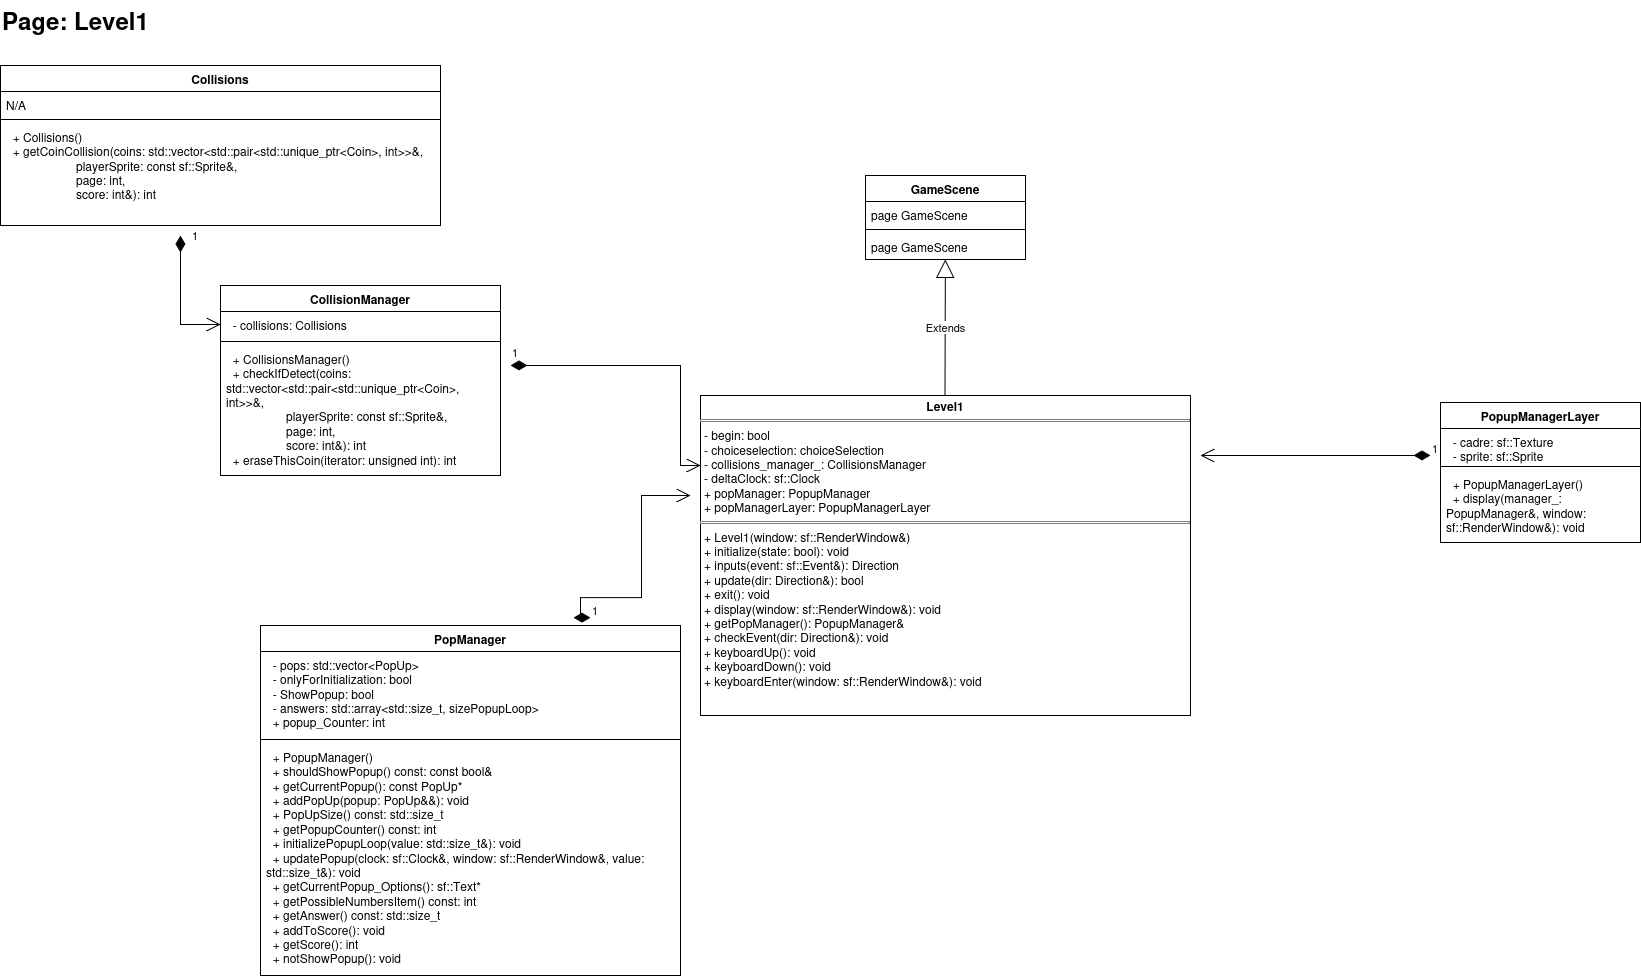

The diagram above was exported from draw.io. Its source (the exported page's mxGraphModel, read from the mxfile embedded in the PNG):
<mxGraphModel dx="1360" dy="737" grid="1" gridSize="10" guides="1" tooltips="1" connect="1" arrows="1" fold="1" page="1" pageScale="4" pageWidth="500" pageHeight="300" math="0" shadow="0">
  <root>
    <mxCell id="0" />
    <mxCell id="1" parent="0" />
    <mxCell id="awonm_RhVlm_whZz48L9-1" value="&lt;b&gt;&lt;font style=&quot;font-size: 24px;&quot;&gt;Page: Level1&lt;/font&gt;&lt;/b&gt;" style="text;whiteSpace=wrap;html=1;" parent="1" vertex="1">
      <mxGeometry x="210" y="80" width="160" height="40" as="geometry" />
    </mxCell>
    <mxCell id="jHMnaDtWqFpPBdzTEdy0-8" value="" style="group" parent="1" vertex="1" connectable="0">
      <mxGeometry x="910" y="255" width="490" height="540" as="geometry" />
    </mxCell>
    <mxCell id="jHMnaDtWqFpPBdzTEdy0-1" value="" style="group" parent="jHMnaDtWqFpPBdzTEdy0-8" vertex="1" connectable="0">
      <mxGeometry y="100" width="490" height="440" as="geometry" />
    </mxCell>
    <mxCell id="jHMnaDtWqFpPBdzTEdy0-2" value="&lt;p style=&quot;margin:0px;margin-top:4px;text-align:center;&quot;&gt;&lt;b&gt;Level1&lt;/b&gt;&lt;/p&gt;&lt;hr size=&quot;1&quot; style=&quot;border-style:solid;&quot;&gt;&lt;p style=&quot;margin:0px;margin-left:4px;&quot;&gt;- begin: bool&lt;br&gt;- choiceselection: choiceSelection&lt;br&gt;- collisions_manager_: CollisionsManager&lt;br&gt;- deltaClock: sf::Clock&lt;br&gt;+ popManager: PopupManager&lt;br&gt;+ popManagerLayer: PopupManagerLayer&lt;/p&gt;&lt;hr size=&quot;1&quot; style=&quot;border-style:solid;&quot;&gt;&lt;p style=&quot;margin:0px;margin-left:4px;&quot;&gt;+ Level1(window: sf::RenderWindow&amp;amp;)&lt;br&gt;+ initialize(state: bool): void&lt;br&gt;+ inputs(event: sf::Event&amp;amp;): Direction&lt;br&gt;+ update(dir: Direction&amp;amp;): bool&lt;br&gt;+ exit(): void&lt;br&gt;+ display(window: sf::RenderWindow&amp;amp;): void&lt;br&gt;+ getPopManager(): PopupManager&amp;amp;&lt;br&gt;+ checkEvent(dir: Direction&amp;amp;): void&lt;br&gt;+ keyboardUp(): void&lt;br&gt;+ keyboardDown(): void&lt;br&gt;+ keyboardEnter(window: sf::RenderWindow&amp;amp;): void&lt;/p&gt;" style="verticalAlign=top;align=left;overflow=fill;html=1;whiteSpace=wrap;" parent="jHMnaDtWqFpPBdzTEdy0-1" vertex="1">
      <mxGeometry y="120" width="490" height="320" as="geometry" />
    </mxCell>
    <mxCell id="jHMnaDtWqFpPBdzTEdy0-3" value="Extends" style="endArrow=block;endSize=16;endFill=0;html=1;rounded=0;" parent="jHMnaDtWqFpPBdzTEdy0-1" target="jHMnaDtWqFpPBdzTEdy0-4" edge="1">
      <mxGeometry width="160" relative="1" as="geometry">
        <mxPoint x="244.5" y="120" as="sourcePoint" />
        <mxPoint x="244.5050000000001" as="targetPoint" />
      </mxGeometry>
    </mxCell>
    <mxCell id="jHMnaDtWqFpPBdzTEdy0-4" value="GameScene" style="swimlane;fontStyle=1;align=center;verticalAlign=top;childLayout=stackLayout;horizontal=1;startSize=26;horizontalStack=0;resizeParent=1;resizeParentMax=0;resizeLast=0;collapsible=1;marginBottom=0;whiteSpace=wrap;html=1;" parent="jHMnaDtWqFpPBdzTEdy0-8" vertex="1">
      <mxGeometry x="164.99500000000012" width="160" height="84" as="geometry" />
    </mxCell>
    <mxCell id="jHMnaDtWqFpPBdzTEdy0-5" value="page GameScene" style="text;strokeColor=none;fillColor=none;align=left;verticalAlign=top;spacingLeft=4;spacingRight=4;overflow=hidden;rotatable=0;points=[[0,0.5],[1,0.5]];portConstraint=eastwest;whiteSpace=wrap;html=1;" parent="jHMnaDtWqFpPBdzTEdy0-4" vertex="1">
      <mxGeometry y="26" width="160" height="24" as="geometry" />
    </mxCell>
    <mxCell id="jHMnaDtWqFpPBdzTEdy0-6" value="" style="line;strokeWidth=1;fillColor=none;align=left;verticalAlign=middle;spacingTop=-1;spacingLeft=3;spacingRight=3;rotatable=0;labelPosition=right;points=[];portConstraint=eastwest;strokeColor=inherit;" parent="jHMnaDtWqFpPBdzTEdy0-4" vertex="1">
      <mxGeometry y="50" width="160" height="8" as="geometry" />
    </mxCell>
    <mxCell id="jHMnaDtWqFpPBdzTEdy0-7" value="page GameScene" style="text;strokeColor=none;fillColor=none;align=left;verticalAlign=top;spacingLeft=4;spacingRight=4;overflow=hidden;rotatable=0;points=[[0,0.5],[1,0.5]];portConstraint=eastwest;whiteSpace=wrap;html=1;" parent="jHMnaDtWqFpPBdzTEdy0-4" vertex="1">
      <mxGeometry y="58" width="160" height="26" as="geometry" />
    </mxCell>
    <mxCell id="jHMnaDtWqFpPBdzTEdy0-9" value="PopManager" style="swimlane;fontStyle=1;align=center;verticalAlign=top;childLayout=stackLayout;horizontal=1;startSize=26;horizontalStack=0;resizeParent=1;resizeParentMax=0;resizeLast=0;collapsible=1;marginBottom=0;whiteSpace=wrap;html=1;" parent="1" vertex="1">
      <mxGeometry x="470" y="705" width="420" height="350" as="geometry" />
    </mxCell>
    <mxCell id="jHMnaDtWqFpPBdzTEdy0-10" value="&amp;nbsp; - pops: std::vector&amp;lt;PopUp&amp;gt;&lt;br&gt;&amp;nbsp; - onlyForInitialization: bool&lt;br&gt;&amp;nbsp; - ShowPopup: bool&lt;br&gt;&amp;nbsp; - answers: std::array&amp;lt;std::size_t, sizePopupLoop&amp;gt;&lt;br&gt;&amp;nbsp; + popup_Counter: int" style="text;strokeColor=none;fillColor=none;align=left;verticalAlign=top;spacingLeft=4;spacingRight=4;overflow=hidden;rotatable=0;points=[[0,0.5],[1,0.5]];portConstraint=eastwest;whiteSpace=wrap;html=1;" parent="jHMnaDtWqFpPBdzTEdy0-9" vertex="1">
      <mxGeometry y="26" width="420" height="84" as="geometry" />
    </mxCell>
    <mxCell id="jHMnaDtWqFpPBdzTEdy0-11" value="" style="line;strokeWidth=1;fillColor=none;align=left;verticalAlign=middle;spacingTop=-1;spacingLeft=3;spacingRight=3;rotatable=0;labelPosition=right;points=[];portConstraint=eastwest;strokeColor=inherit;" parent="jHMnaDtWqFpPBdzTEdy0-9" vertex="1">
      <mxGeometry y="110" width="420" height="8" as="geometry" />
    </mxCell>
    <mxCell id="jHMnaDtWqFpPBdzTEdy0-12" value="&amp;nbsp; + PopupManager()&lt;br&gt;&amp;nbsp; + shouldShowPopup() const: const bool&amp;amp;&lt;br&gt;&amp;nbsp; + getCurrentPopup(): const PopUp*&lt;br&gt;&amp;nbsp; + addPopUp(popup: PopUp&amp;amp;&amp;amp;): void&lt;br&gt;&amp;nbsp; + PopUpSize() const: std::size_t&lt;br&gt;&amp;nbsp; + getPopupCounter() const: int&lt;br&gt;&amp;nbsp; + initializePopupLoop(value: std::size_t&amp;amp;): void&lt;br&gt;&amp;nbsp; + updatePopup(clock: sf::Clock&amp;amp;, window: sf::RenderWindow&amp;amp;, value: std::size_t&amp;amp;): void&lt;br&gt;&amp;nbsp; + getCurrentPopup_Options(): sf::Text*&lt;br&gt;&amp;nbsp; + getPossibleNumbersItem() const: int&lt;br&gt;&amp;nbsp; + getAnswer() const: std::size_t&lt;br&gt;&amp;nbsp; + addToScore(): void&lt;br&gt;&amp;nbsp; + getScore(): int&lt;br&gt;&amp;nbsp; + notShowPopup(): void" style="text;strokeColor=none;fillColor=none;align=left;verticalAlign=top;spacingLeft=4;spacingRight=4;overflow=hidden;rotatable=0;points=[[0,0.5],[1,0.5]];portConstraint=eastwest;whiteSpace=wrap;html=1;" parent="jHMnaDtWqFpPBdzTEdy0-9" vertex="1">
      <mxGeometry y="118" width="420" height="232" as="geometry" />
    </mxCell>
    <mxCell id="jHMnaDtWqFpPBdzTEdy0-13" value="CollisionManager" style="swimlane;fontStyle=1;align=center;verticalAlign=top;childLayout=stackLayout;horizontal=1;startSize=26;horizontalStack=0;resizeParent=1;resizeParentMax=0;resizeLast=0;collapsible=1;marginBottom=0;whiteSpace=wrap;html=1;" parent="1" vertex="1">
      <mxGeometry x="430" y="365" width="280" height="190" as="geometry" />
    </mxCell>
    <mxCell id="jHMnaDtWqFpPBdzTEdy0-14" value="&amp;nbsp; - collisions: Collisions" style="text;strokeColor=none;fillColor=none;align=left;verticalAlign=top;spacingLeft=4;spacingRight=4;overflow=hidden;rotatable=0;points=[[0,0.5],[1,0.5]];portConstraint=eastwest;whiteSpace=wrap;html=1;" parent="jHMnaDtWqFpPBdzTEdy0-13" vertex="1">
      <mxGeometry y="26" width="280" height="26" as="geometry" />
    </mxCell>
    <mxCell id="jHMnaDtWqFpPBdzTEdy0-15" value="" style="line;strokeWidth=1;fillColor=none;align=left;verticalAlign=middle;spacingTop=-1;spacingLeft=3;spacingRight=3;rotatable=0;labelPosition=right;points=[];portConstraint=eastwest;strokeColor=inherit;" parent="jHMnaDtWqFpPBdzTEdy0-13" vertex="1">
      <mxGeometry y="52" width="280" height="8" as="geometry" />
    </mxCell>
    <mxCell id="jHMnaDtWqFpPBdzTEdy0-16" value="&amp;nbsp; + CollisionsManager()&lt;br&gt;&amp;nbsp; + checkIfDetect(coins: std::vector&amp;lt;std::pair&amp;lt;std::unique_ptr&amp;lt;Coin&amp;gt;, int&amp;gt;&amp;gt;&amp;amp;,&amp;nbsp;&lt;br&gt;&amp;nbsp; &amp;nbsp; &amp;nbsp; &amp;nbsp; &amp;nbsp; &amp;nbsp; &amp;nbsp; &amp;nbsp; &amp;nbsp; playerSprite: const sf::Sprite&amp;amp;,&amp;nbsp;&lt;br&gt;&amp;nbsp; &amp;nbsp; &amp;nbsp; &amp;nbsp; &amp;nbsp; &amp;nbsp; &amp;nbsp; &amp;nbsp; &amp;nbsp; page: int,&amp;nbsp;&lt;br&gt;&amp;nbsp; &amp;nbsp; &amp;nbsp; &amp;nbsp; &amp;nbsp; &amp;nbsp; &amp;nbsp; &amp;nbsp; &amp;nbsp; score: int&amp;amp;): int&lt;br&gt;&amp;nbsp; + eraseThisCoin(iterator: unsigned int): int" style="text;strokeColor=none;fillColor=none;align=left;verticalAlign=top;spacingLeft=4;spacingRight=4;overflow=hidden;rotatable=0;points=[[0,0.5],[1,0.5]];portConstraint=eastwest;whiteSpace=wrap;html=1;" parent="jHMnaDtWqFpPBdzTEdy0-13" vertex="1">
      <mxGeometry y="60" width="280" height="130" as="geometry" />
    </mxCell>
    <mxCell id="jHMnaDtWqFpPBdzTEdy0-17" value="PopupManagerLayer" style="swimlane;fontStyle=1;align=center;verticalAlign=top;childLayout=stackLayout;horizontal=1;startSize=26;horizontalStack=0;resizeParent=1;resizeParentMax=0;resizeLast=0;collapsible=1;marginBottom=0;whiteSpace=wrap;html=1;" parent="1" vertex="1">
      <mxGeometry x="1650" y="482" width="200" height="140" as="geometry" />
    </mxCell>
    <mxCell id="jHMnaDtWqFpPBdzTEdy0-18" value="&amp;nbsp; - cadre: sf::Texture&lt;br&gt;&amp;nbsp; - sprite: sf::Sprite" style="text;strokeColor=none;fillColor=none;align=left;verticalAlign=top;spacingLeft=4;spacingRight=4;overflow=hidden;rotatable=0;points=[[0,0.5],[1,0.5]];portConstraint=eastwest;whiteSpace=wrap;html=1;" parent="jHMnaDtWqFpPBdzTEdy0-17" vertex="1">
      <mxGeometry y="26" width="200" height="34" as="geometry" />
    </mxCell>
    <mxCell id="jHMnaDtWqFpPBdzTEdy0-19" value="" style="line;strokeWidth=1;fillColor=none;align=left;verticalAlign=middle;spacingTop=-1;spacingLeft=3;spacingRight=3;rotatable=0;labelPosition=right;points=[];portConstraint=eastwest;strokeColor=inherit;" parent="jHMnaDtWqFpPBdzTEdy0-17" vertex="1">
      <mxGeometry y="60" width="200" height="8" as="geometry" />
    </mxCell>
    <mxCell id="jHMnaDtWqFpPBdzTEdy0-20" value="&amp;nbsp; + PopupManagerLayer()&lt;br&gt;&amp;nbsp; + display(manager_: PopupManager&amp;amp;, window: sf::RenderWindow&amp;amp;): void" style="text;strokeColor=none;fillColor=none;align=left;verticalAlign=top;spacingLeft=4;spacingRight=4;overflow=hidden;rotatable=0;points=[[0,0.5],[1,0.5]];portConstraint=eastwest;whiteSpace=wrap;html=1;" parent="jHMnaDtWqFpPBdzTEdy0-17" vertex="1">
      <mxGeometry y="68" width="200" height="72" as="geometry" />
    </mxCell>
    <mxCell id="aolLVci5mFp2HkaQ-qgm-1" value="1" style="endArrow=open;html=1;endSize=12;startArrow=diamondThin;startSize=14;startFill=1;edgeStyle=orthogonalEdgeStyle;align=left;verticalAlign=bottom;rounded=0;" parent="1" edge="1">
      <mxGeometry x="-1" y="3" relative="1" as="geometry">
        <mxPoint x="720" y="445" as="sourcePoint" />
        <mxPoint x="910" y="545" as="targetPoint" />
        <Array as="points">
          <mxPoint x="890" y="445" />
        </Array>
      </mxGeometry>
    </mxCell>
    <mxCell id="aolLVci5mFp2HkaQ-qgm-2" value="1" style="endArrow=open;html=1;endSize=12;startArrow=diamondThin;startSize=14;startFill=1;edgeStyle=orthogonalEdgeStyle;align=left;verticalAlign=bottom;rounded=0;entryX=0;entryY=0.181;entryDx=0;entryDy=0;entryPerimeter=0;" parent="1" edge="1">
      <mxGeometry x="-1" y="3" relative="1" as="geometry">
        <mxPoint x="800" y="697.1" as="sourcePoint" />
        <mxPoint x="900" y="575.0200000000001" as="targetPoint" />
        <Array as="points">
          <mxPoint x="790" y="697.1" />
          <mxPoint x="790" y="677.1" />
          <mxPoint x="851" y="677.1" />
          <mxPoint x="851" y="575.1" />
        </Array>
      </mxGeometry>
    </mxCell>
    <mxCell id="aolLVci5mFp2HkaQ-qgm-3" value="1" style="endArrow=open;html=1;endSize=12;startArrow=diamondThin;startSize=14;startFill=1;edgeStyle=orthogonalEdgeStyle;align=left;verticalAlign=bottom;rounded=0;" parent="1" edge="1">
      <mxGeometry x="-1" y="3" relative="1" as="geometry">
        <mxPoint x="1640" y="535" as="sourcePoint" />
        <mxPoint x="1410" y="535" as="targetPoint" />
      </mxGeometry>
    </mxCell>
    <mxCell id="ExESagZ2cb2LHgaAQrVf-1" value="&lt;div&gt;Collisions&lt;/div&gt;&lt;div&gt;&lt;br&gt;&lt;/div&gt;" style="swimlane;fontStyle=1;align=center;verticalAlign=top;childLayout=stackLayout;horizontal=1;startSize=26;horizontalStack=0;resizeParent=1;resizeParentMax=0;resizeLast=0;collapsible=1;marginBottom=0;whiteSpace=wrap;html=1;" parent="1" vertex="1">
      <mxGeometry x="210" y="145" width="440" height="160" as="geometry" />
    </mxCell>
    <mxCell id="ExESagZ2cb2LHgaAQrVf-2" value="N/A" style="text;strokeColor=none;fillColor=none;align=left;verticalAlign=top;spacingLeft=4;spacingRight=4;overflow=hidden;rotatable=0;points=[[0,0.5],[1,0.5]];portConstraint=eastwest;whiteSpace=wrap;html=1;" parent="ExESagZ2cb2LHgaAQrVf-1" vertex="1">
      <mxGeometry y="26" width="440" height="24" as="geometry" />
    </mxCell>
    <mxCell id="ExESagZ2cb2LHgaAQrVf-3" value="" style="line;strokeWidth=1;fillColor=none;align=left;verticalAlign=middle;spacingTop=-1;spacingLeft=3;spacingRight=3;rotatable=0;labelPosition=right;points=[];portConstraint=eastwest;strokeColor=inherit;" parent="ExESagZ2cb2LHgaAQrVf-1" vertex="1">
      <mxGeometry y="50" width="440" height="8" as="geometry" />
    </mxCell>
    <mxCell id="ExESagZ2cb2LHgaAQrVf-4" value="&amp;nbsp; + Collisions()&lt;br&gt;&amp;nbsp; + getCoinCollision(coins: std::vector&amp;lt;std::pair&amp;lt;std::unique_ptr&amp;lt;Coin&amp;gt;, int&amp;gt;&amp;gt;&amp;amp;,&amp;nbsp;&lt;br&gt;&amp;nbsp; &amp;nbsp; &amp;nbsp; &amp;nbsp; &amp;nbsp; &amp;nbsp; &amp;nbsp; &amp;nbsp; &amp;nbsp; &amp;nbsp; &amp;nbsp;playerSprite: const sf::Sprite&amp;amp;,&amp;nbsp;&lt;br&gt;&amp;nbsp; &amp;nbsp; &amp;nbsp; &amp;nbsp; &amp;nbsp; &amp;nbsp; &amp;nbsp; &amp;nbsp; &amp;nbsp; &amp;nbsp; &amp;nbsp;page: int,&amp;nbsp;&lt;br&gt;&amp;nbsp; &amp;nbsp; &amp;nbsp; &amp;nbsp; &amp;nbsp; &amp;nbsp; &amp;nbsp; &amp;nbsp; &amp;nbsp; &amp;nbsp; &amp;nbsp;score: int&amp;amp;): int" style="text;strokeColor=none;fillColor=none;align=left;verticalAlign=top;spacingLeft=4;spacingRight=4;overflow=hidden;rotatable=0;points=[[0,0.5],[1,0.5]];portConstraint=eastwest;whiteSpace=wrap;html=1;" parent="ExESagZ2cb2LHgaAQrVf-1" vertex="1">
      <mxGeometry y="58" width="440" height="102" as="geometry" />
    </mxCell>
    <mxCell id="ExESagZ2cb2LHgaAQrVf-5" value="1" style="endArrow=open;html=1;endSize=12;startArrow=diamondThin;startSize=14;startFill=1;edgeStyle=orthogonalEdgeStyle;align=left;verticalAlign=bottom;rounded=0;entryX=0;entryY=0.5;entryDx=0;entryDy=0;" parent="1" target="jHMnaDtWqFpPBdzTEdy0-14" edge="1">
      <mxGeometry x="-0.845" y="10" relative="1" as="geometry">
        <mxPoint x="390" y="315" as="sourcePoint" />
        <mxPoint x="410" y="455" as="targetPoint" />
        <mxPoint as="offset" />
      </mxGeometry>
    </mxCell>
  </root>
</mxGraphModel>